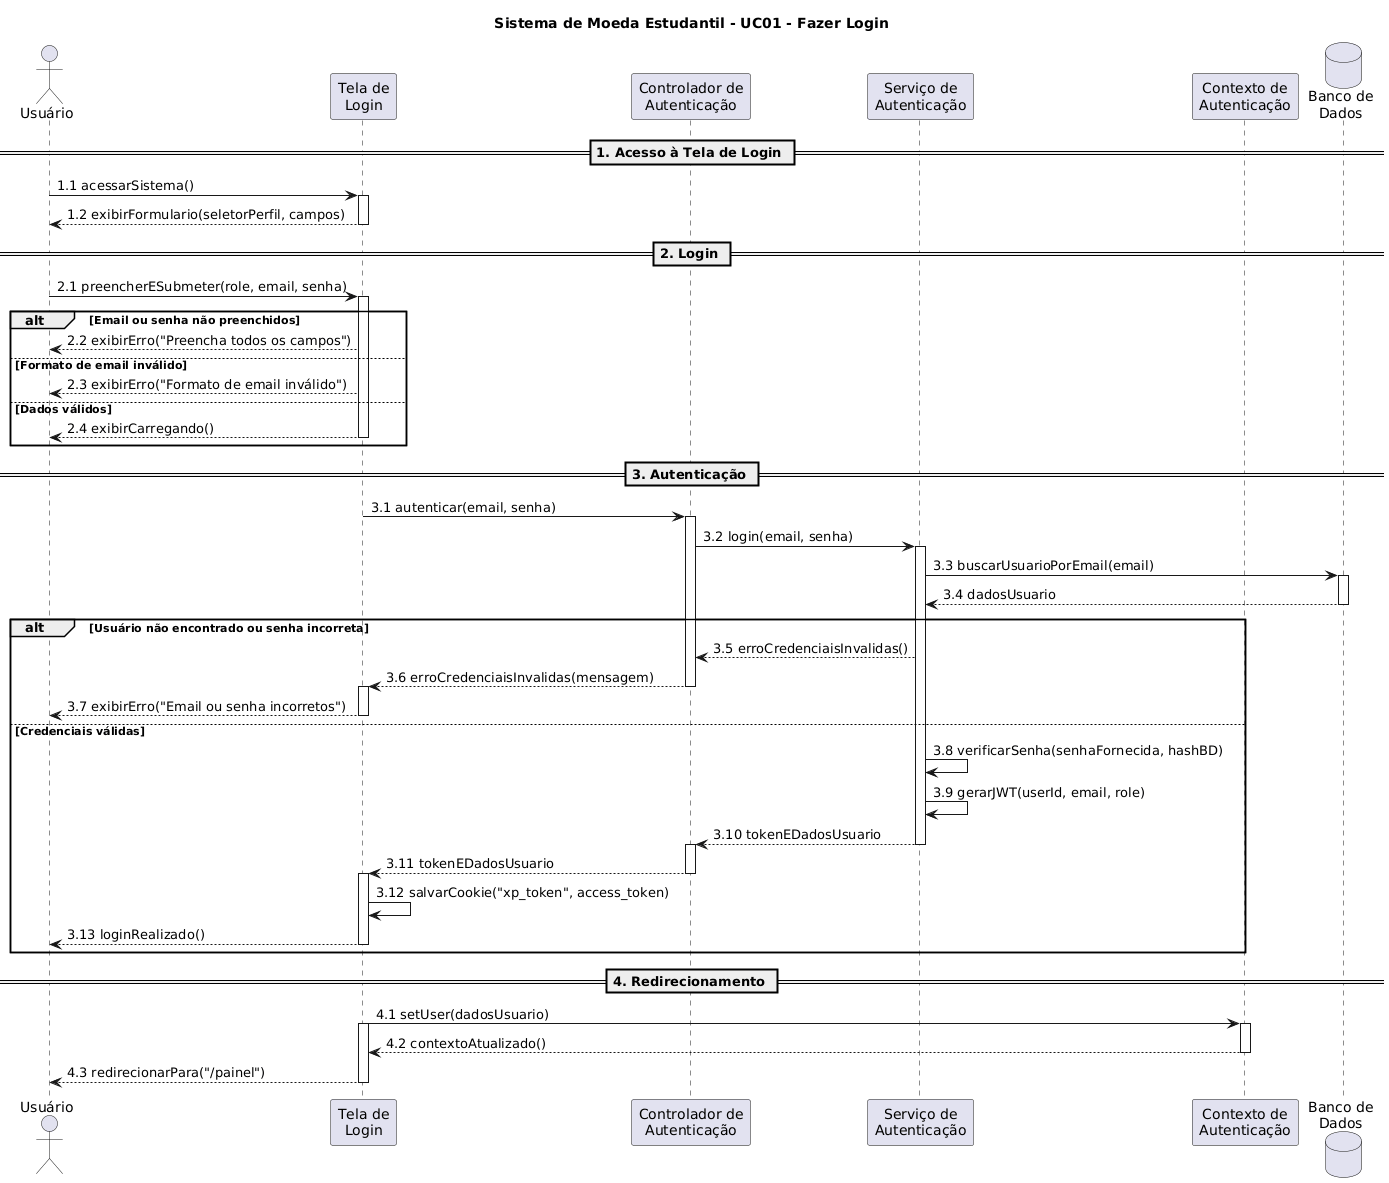

The diagram above was rendered by PlantUML. Its source (embedded in the PNG):
@startuml
title Sistema de Moeda Estudantil - UC01 - Fazer Login

actor "Usuário" as U
participant "Tela de\nLogin" as TL
participant "Controlador de\nAutenticação" as CC
participant "Serviço de\nAutenticação" as SA
participant "Contexto de\nAutenticação" as AC
database "Banco de\nDados" as BD

== 1. Acesso à Tela de Login ==

U -> TL: 1.1 acessarSistema()
activate TL
TL --> U: 1.2 exibirFormulario(seletorPerfil, campos)
deactivate TL

== 2. Login ==

U -> TL: 2.1 preencherESubmeter(role, email, senha)
activate TL

alt Email ou senha não preenchidos
    TL --> U: 2.2 exibirErro("Preencha todos os campos")

else Formato de email inválido
    TL --> U: 2.3 exibirErro("Formato de email inválido")

else Dados válidos
    TL --> U: 2.4 exibirCarregando()
    deactivate TL
end

== 3. Autenticação ==

TL -> CC: 3.1 autenticar(email, senha)
activate CC
CC -> SA: 3.2 login(email, senha)
activate SA
SA -> BD: 3.3 buscarUsuarioPorEmail(email)
activate BD
BD --> SA: 3.4 dadosUsuario
deactivate BD

alt Usuário não encontrado ou senha incorreta
    SA --> CC: 3.5 erroCredenciaisInvalidas()
    CC --> TL: 3.6 erroCredenciaisInvalidas(mensagem)
    deactivate CC
    activate TL
    TL --> U: 3.7 exibirErro("Email ou senha incorretos")
    deactivate TL

else Credenciais válidas
    SA -> SA: 3.8 verificarSenha(senhaFornecida, hashBD)
    SA -> SA: 3.9 gerarJWT(userId, email, role)
    SA --> CC: 3.10 tokenEDadosUsuario
    deactivate SA
    activate CC
    CC --> TL: 3.11 tokenEDadosUsuario
    deactivate CC
    activate TL
    TL -> TL: 3.12 salvarCookie("xp_token", access_token)
    TL --> U: 3.13 loginRealizado()
    deactivate TL
end

deactivate SA

== 4. Redirecionamento ==

TL -> AC: 4.1 setUser(dadosUsuario)
activate TL
activate AC
AC --> TL: 4.2 contextoAtualizado()
deactivate AC
TL --> U: 4.3 redirecionarPara("/painel")
deactivate TL
@enduml